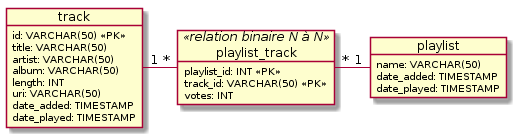

The diagram above was rendered by PlantUML. Its source (embedded in the PNG):
@startuml

object track
track : id: VARCHAR(50) <<PK>>
track : title: VARCHAR(50)
track : artist: VARCHAR(50)
track : album: VARCHAR(50)
track : length: INT
track : uri: VARCHAR(50)
track : date_added: TIMESTAMP
track : date_played: TIMESTAMP

object playlist_track <<relation binaire N à N>>
playlist_track : playlist_id: INT <<PK>>
playlist_track : track_id: VARCHAR(50) <<PK>>
playlist_track : votes: INT

object playlist
playlist : name: VARCHAR(50)
playlist : date_added: TIMESTAMP
playlist : date_played: TIMESTAMP


track "1" - "*" playlist_track

playlist_track "*" - "1" playlist

@enduml